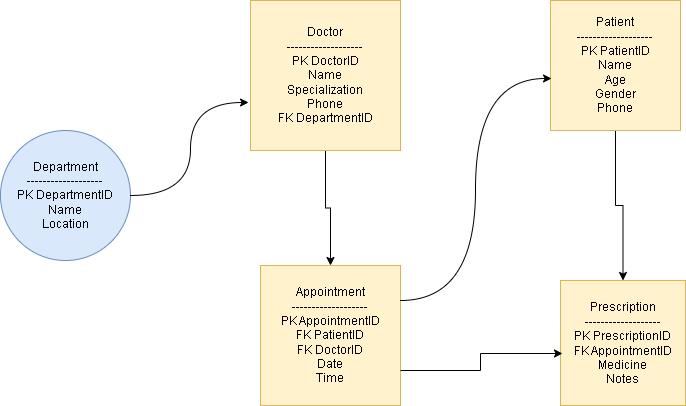

The diagram above was exported from draw.io. Its source (the exported page's mxGraphModel, read from the mxfile embedded in the PNG):
<mxGraphModel dx="860" dy="473" grid="1" gridSize="10" guides="1" tooltips="1" connect="1" arrows="1" fold="1" page="1" pageScale="1" pageWidth="850" pageHeight="1100" math="0" shadow="0">
  <root>
    <object label="" id="0">
      <mxCell />
    </object>
    <mxCell id="1" parent="0" />
    <mxCell id="DPMv9bKvjIy5QSIpN7io-6" edge="1" parent="1" source="DPMv9bKvjIy5QSIpN7io-1" style="edgeStyle=orthogonalEdgeStyle;rounded=0;orthogonalLoop=1;jettySize=auto;html=1;exitX=0.5;exitY=1;exitDx=0;exitDy=0;entryX=0.5;entryY=0;entryDx=0;entryDy=0;" target="DPMv9bKvjIy5QSIpN7io-3">
      <mxGeometry relative="1" as="geometry" />
    </mxCell>
    <mxCell id="DPMv9bKvjIy5QSIpN7io-1" parent="1" style="whiteSpace=wrap;html=1;aspect=fixed;fillColor=#fff2cc;strokeColor=#d6b656;" value="Doctor&#10;-------------------&#10;PK DoctorID&#10;Name&#10;Specialization&#10;Phone&#10;FK DepartmentID" vertex="1">
      <mxGeometry height="150" width="150" x="330" y="50" as="geometry" />
    </mxCell>
    <mxCell id="DPMv9bKvjIy5QSIpN7io-8" edge="1" parent="1" source="DPMv9bKvjIy5QSIpN7io-2" style="edgeStyle=orthogonalEdgeStyle;rounded=0;orthogonalLoop=1;jettySize=auto;html=1;exitX=0.5;exitY=1;exitDx=0;exitDy=0;entryX=0.5;entryY=0;entryDx=0;entryDy=0;" target="DPMv9bKvjIy5QSIpN7io-4">
      <mxGeometry relative="1" as="geometry" />
    </mxCell>
    <mxCell id="DPMv9bKvjIy5QSIpN7io-2" parent="1" style="whiteSpace=wrap;html=1;aspect=fixed;fillColor=#fff2cc;strokeColor=#d6b656;" value="Patient&#10;-------------------&#10;PK PatientID&#10;Name&#10;Age&#10;Gender&#10;Phone" vertex="1">
      <mxGeometry height="130" width="130" x="630" y="50" as="geometry" />
    </mxCell>
    <mxCell id="DPMv9bKvjIy5QSIpN7io-3" parent="1" style="whiteSpace=wrap;html=1;aspect=fixed;fillColor=#fff2cc;strokeColor=#d6b656;" value="Appointment&#10;-------------------&#10;PK AppointmentID&#10;FK PatientID&#10;FK DoctorID&#10;Date&#10;Time" vertex="1">
      <mxGeometry height="140" width="140" x="340" y="315" as="geometry" />
    </mxCell>
    <mxCell id="DPMv9bKvjIy5QSIpN7io-4" parent="1" style="whiteSpace=wrap;html=1;aspect=fixed;fillColor=#fff2cc;strokeColor=#d6b656;" value="Prescription&#10;-------------------&#10;PK PrescriptionID&#10;FK AppointmentID&#10;Medicine&#10;Notes" vertex="1">
      <mxGeometry height="125" width="125" x="640" y="330" as="geometry" />
    </mxCell>
    <mxCell id="DPMv9bKvjIy5QSIpN7io-7" edge="1" parent="1" source="DPMv9bKvjIy5QSIpN7io-3" style="edgeStyle=orthogonalEdgeStyle;rounded=0;orthogonalLoop=1;jettySize=auto;html=1;exitX=1;exitY=0.25;exitDx=0;exitDy=0;entryX=0.008;entryY=0.6;entryDx=0;entryDy=0;entryPerimeter=0;curved=1;" target="DPMv9bKvjIy5QSIpN7io-2">
      <mxGeometry relative="1" as="geometry" />
    </mxCell>
    <mxCell id="DPMv9bKvjIy5QSIpN7io-9" edge="1" parent="1" source="DPMv9bKvjIy5QSIpN7io-3" style="edgeStyle=orthogonalEdgeStyle;rounded=0;orthogonalLoop=1;jettySize=auto;html=1;exitX=1;exitY=0.75;exitDx=0;exitDy=0;entryX=0.016;entryY=0.584;entryDx=0;entryDy=0;entryPerimeter=0;shape=wire;dashed=1;" target="DPMv9bKvjIy5QSIpN7io-4">
      <mxGeometry relative="1" as="geometry" />
    </mxCell>
    <mxCell id="DPMv9bKvjIy5QSIpN7io-12" parent="1" style="ellipse;whiteSpace=wrap;html=1;aspect=fixed;fillColor=#dae8fc;strokeColor=#6c8ebf;" value="Department&#10;-------------------&#10;PK DepartmentID&#10;Name&#10;Location" vertex="1">
      <mxGeometry height="130" width="130" x="80" y="180" as="geometry" />
    </mxCell>
    <mxCell id="DPMv9bKvjIy5QSIpN7io-13" edge="1" parent="1" source="DPMv9bKvjIy5QSIpN7io-12" style="edgeStyle=orthogonalEdgeStyle;rounded=0;orthogonalLoop=1;jettySize=auto;html=1;exitX=1;exitY=0.5;exitDx=0;exitDy=0;entryX=-0.013;entryY=0.68;entryDx=0;entryDy=0;entryPerimeter=0;curved=1;" target="DPMv9bKvjIy5QSIpN7io-1">
      <mxGeometry relative="1" as="geometry" />
    </mxCell>
  </root>
</mxGraphModel>